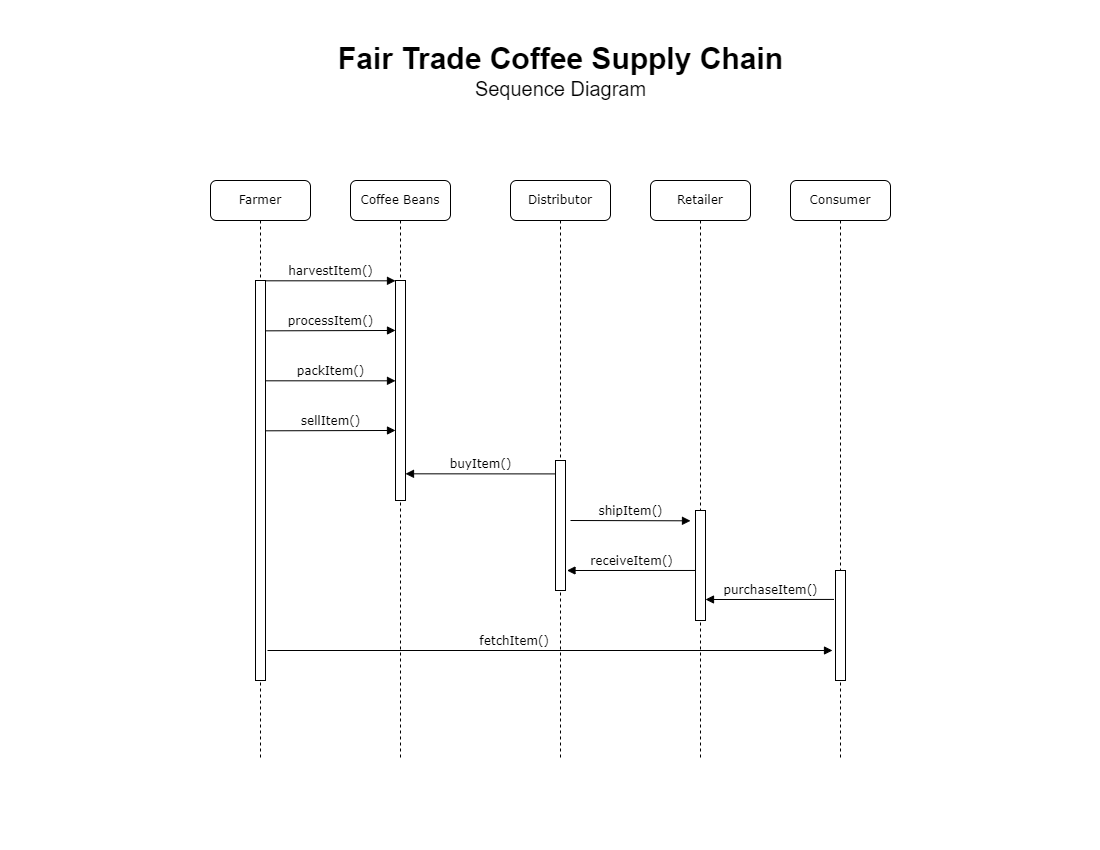

The diagram above was exported from draw.io. Its source (the exported page's mxGraphModel, read from the mxfile embedded in the PNG):
<mxGraphModel dx="1422" dy="839" grid="1" gridSize="10" guides="1" tooltips="1" connect="1" arrows="1" fold="1" page="1" pageScale="1" pageWidth="1100" pageHeight="850" background="none" math="0" shadow="0">
  <root>
    <mxCell id="0" />
    <mxCell id="1" parent="0" />
    <mxCell id="7baba1c4bc27f4b0-2" value="Coffee Beans" style="shape=umlLifeline;perimeter=lifelinePerimeter;whiteSpace=wrap;html=1;container=1;collapsible=0;recursiveResize=0;outlineConnect=0;rounded=1;shadow=0;comic=0;labelBackgroundColor=none;strokeWidth=1;fontFamily=Verdana;fontSize=12;align=center;" parent="1" vertex="1">
      <mxGeometry x="350" y="180" width="100" height="580" as="geometry" />
    </mxCell>
    <mxCell id="7baba1c4bc27f4b0-10" value="" style="html=1;points=[];perimeter=orthogonalPerimeter;rounded=0;shadow=0;comic=0;labelBackgroundColor=none;strokeWidth=1;fontFamily=Verdana;fontSize=12;align=center;" parent="7baba1c4bc27f4b0-2" vertex="1">
      <mxGeometry x="45" y="100" width="10" height="220" as="geometry" />
    </mxCell>
    <mxCell id="7baba1c4bc27f4b0-3" value="Distributor" style="shape=umlLifeline;perimeter=lifelinePerimeter;whiteSpace=wrap;html=1;container=1;collapsible=0;recursiveResize=0;outlineConnect=0;rounded=1;shadow=0;comic=0;labelBackgroundColor=none;strokeWidth=1;fontFamily=Verdana;fontSize=12;align=center;" parent="1" vertex="1">
      <mxGeometry x="510" y="180" width="100" height="580" as="geometry" />
    </mxCell>
    <mxCell id="7baba1c4bc27f4b0-13" value="" style="html=1;points=[];perimeter=orthogonalPerimeter;rounded=0;shadow=0;comic=0;labelBackgroundColor=none;strokeWidth=1;fontFamily=Verdana;fontSize=12;align=center;" parent="7baba1c4bc27f4b0-3" vertex="1">
      <mxGeometry x="45" y="280" width="10" height="130" as="geometry" />
    </mxCell>
    <mxCell id="7baba1c4bc27f4b0-4" value="Retailer" style="shape=umlLifeline;perimeter=lifelinePerimeter;whiteSpace=wrap;html=1;container=1;collapsible=0;recursiveResize=0;outlineConnect=0;rounded=1;shadow=0;comic=0;labelBackgroundColor=none;strokeWidth=1;fontFamily=Verdana;fontSize=12;align=center;" parent="1" vertex="1">
      <mxGeometry x="650" y="180" width="100" height="580" as="geometry" />
    </mxCell>
    <mxCell id="7baba1c4bc27f4b0-5" value="Consumer" style="shape=umlLifeline;perimeter=lifelinePerimeter;whiteSpace=wrap;html=1;container=1;collapsible=0;recursiveResize=0;outlineConnect=0;rounded=1;shadow=0;comic=0;labelBackgroundColor=none;strokeWidth=1;fontFamily=Verdana;fontSize=12;align=center;" parent="1" vertex="1">
      <mxGeometry x="790" y="180" width="100" height="580" as="geometry" />
    </mxCell>
    <mxCell id="7baba1c4bc27f4b0-19" value="" style="html=1;points=[];perimeter=orthogonalPerimeter;rounded=0;shadow=0;comic=0;labelBackgroundColor=none;strokeWidth=1;fontFamily=Verdana;fontSize=12;align=center;" parent="7baba1c4bc27f4b0-5" vertex="1">
      <mxGeometry x="45" y="390" width="10" height="110" as="geometry" />
    </mxCell>
    <mxCell id="EbkZN_1iDAojolSqFH3q-7" value="purchaseItem()" style="html=1;verticalAlign=bottom;endArrow=none;labelBackgroundColor=none;fontFamily=Verdana;fontSize=12;edgeStyle=elbowEdgeStyle;elbow=vertical;entryX=-0.148;entryY=0.144;entryDx=0;entryDy=0;entryPerimeter=0;endFill=0;startArrow=block;startFill=1;" edge="1" parent="7baba1c4bc27f4b0-5">
      <mxGeometry relative="1" as="geometry">
        <mxPoint x="-84.99999999999977" y="419.0003448275861" as="sourcePoint" />
        <mxPoint x="43.52000000000021" y="419.34000000000015" as="targetPoint" />
      </mxGeometry>
    </mxCell>
    <mxCell id="7baba1c4bc27f4b0-8" value="Farmer" style="shape=umlLifeline;perimeter=lifelinePerimeter;whiteSpace=wrap;html=1;container=1;collapsible=0;recursiveResize=0;outlineConnect=0;rounded=1;shadow=0;comic=0;labelBackgroundColor=none;strokeWidth=1;fontFamily=Verdana;fontSize=12;align=center;" parent="1" vertex="1">
      <mxGeometry x="210" y="180" width="100" height="580" as="geometry" />
    </mxCell>
    <mxCell id="7baba1c4bc27f4b0-9" value="" style="html=1;points=[];perimeter=orthogonalPerimeter;rounded=0;shadow=0;comic=0;labelBackgroundColor=none;strokeWidth=1;fontFamily=Verdana;fontSize=12;align=center;" parent="7baba1c4bc27f4b0-8" vertex="1">
      <mxGeometry x="45" y="100" width="10" height="400" as="geometry" />
    </mxCell>
    <mxCell id="7baba1c4bc27f4b0-22" value="" style="html=1;points=[];perimeter=orthogonalPerimeter;rounded=0;shadow=0;comic=0;labelBackgroundColor=none;strokeWidth=1;fontFamily=Verdana;fontSize=12;align=center;" parent="1" vertex="1">
      <mxGeometry x="695" y="510" width="10" height="110" as="geometry" />
    </mxCell>
    <mxCell id="7baba1c4bc27f4b0-23" value="fetchItem()" style="html=1;verticalAlign=bottom;endArrow=block;labelBackgroundColor=none;fontFamily=Verdana;fontSize=12;align=right;" parent="1" edge="1">
      <mxGeometry relative="1" as="geometry">
        <mxPoint x="267" y="650.0000000000002" as="sourcePoint" />
        <mxPoint x="832" y="650" as="targetPoint" />
      </mxGeometry>
    </mxCell>
    <mxCell id="7baba1c4bc27f4b0-11" value="harvestItem()" style="html=1;verticalAlign=bottom;endArrow=block;entryX=0;entryY=0;labelBackgroundColor=none;fontFamily=Verdana;fontSize=12;edgeStyle=elbowEdgeStyle;elbow=vertical;" parent="1" source="7baba1c4bc27f4b0-9" target="7baba1c4bc27f4b0-10" edge="1">
      <mxGeometry relative="1" as="geometry">
        <mxPoint x="330" y="290" as="sourcePoint" />
      </mxGeometry>
    </mxCell>
    <mxCell id="7baba1c4bc27f4b0-14" value="buyItem()" style="html=1;verticalAlign=bottom;endArrow=none;labelBackgroundColor=none;fontFamily=Verdana;fontSize=12;edgeStyle=elbowEdgeStyle;elbow=vertical;endFill=0;startArrow=block;startFill=1;" parent="1" target="7baba1c4bc27f4b0-13" edge="1">
      <mxGeometry relative="1" as="geometry">
        <mxPoint x="405.0000000000002" y="473.3103448275863" as="sourcePoint" />
        <mxPoint x="550" y="473" as="targetPoint" />
      </mxGeometry>
    </mxCell>
    <mxCell id="EbkZN_1iDAojolSqFH3q-2" value="processItem()" style="html=1;verticalAlign=bottom;endArrow=block;entryX=0;entryY=0;labelBackgroundColor=none;fontFamily=Verdana;fontSize=12;edgeStyle=elbowEdgeStyle;elbow=vertical;" edge="1" parent="1">
      <mxGeometry relative="1" as="geometry">
        <mxPoint x="265" y="330.34034482758625" as="sourcePoint" />
        <mxPoint x="395.0000000000002" y="330.03" as="targetPoint" />
      </mxGeometry>
    </mxCell>
    <mxCell id="EbkZN_1iDAojolSqFH3q-3" value="packItem()" style="html=1;verticalAlign=bottom;endArrow=block;entryX=0;entryY=0;labelBackgroundColor=none;fontFamily=Verdana;fontSize=12;edgeStyle=elbowEdgeStyle;elbow=vertical;" edge="1" parent="1">
      <mxGeometry relative="1" as="geometry">
        <mxPoint x="265" y="380.3103448275863" as="sourcePoint" />
        <mxPoint x="395.0000000000002" y="380" as="targetPoint" />
      </mxGeometry>
    </mxCell>
    <mxCell id="EbkZN_1iDAojolSqFH3q-4" value="sellItem()" style="html=1;verticalAlign=bottom;endArrow=block;entryX=0;entryY=0;labelBackgroundColor=none;fontFamily=Verdana;fontSize=12;edgeStyle=elbowEdgeStyle;elbow=vertical;" edge="1" parent="1">
      <mxGeometry relative="1" as="geometry">
        <mxPoint x="265" y="430.3103448275863" as="sourcePoint" />
        <mxPoint x="395.0000000000002" y="430" as="targetPoint" />
      </mxGeometry>
    </mxCell>
    <mxCell id="EbkZN_1iDAojolSqFH3q-6" value="receiveItem()" style="html=1;verticalAlign=bottom;endArrow=none;labelBackgroundColor=none;fontFamily=Verdana;fontSize=12;edgeStyle=elbowEdgeStyle;elbow=vertical;entryX=-0.148;entryY=0.144;entryDx=0;entryDy=0;entryPerimeter=0;endFill=0;startArrow=block;startFill=1;" edge="1" parent="1">
      <mxGeometry relative="1" as="geometry">
        <mxPoint x="566.4800000000002" y="570.0003448275862" as="sourcePoint" />
        <mxPoint x="695" y="570.34" as="targetPoint" />
      </mxGeometry>
    </mxCell>
    <mxCell id="EbkZN_1iDAojolSqFH3q-8" value="&lt;font&gt;&lt;span style=&quot;font-weight: bold ; font-size: 30px&quot;&gt;Fair Trade Coffee Supply Chain&lt;/span&gt;&lt;br&gt;&lt;font style=&quot;font-size: 20px&quot;&gt;Sequence Diagram&lt;/font&gt;&lt;/font&gt;" style="text;html=1;align=center;verticalAlign=middle;resizable=0;points=[];autosize=1;strokeColor=none;fillColor=none;" vertex="1" parent="1">
      <mxGeometry x="330" y="50" width="460" height="40" as="geometry" />
    </mxCell>
    <mxCell id="EbkZN_1iDAojolSqFH3q-5" value="shipItem()" style="html=1;verticalAlign=bottom;endArrow=block;labelBackgroundColor=none;fontFamily=Verdana;fontSize=12;edgeStyle=elbowEdgeStyle;elbow=vertical;align=center;" edge="1" parent="1">
      <mxGeometry relative="1" as="geometry">
        <mxPoint x="570" y="520" as="sourcePoint" />
        <mxPoint x="690" y="520" as="targetPoint" />
        <Array as="points" />
      </mxGeometry>
    </mxCell>
  </root>
</mxGraphModel>